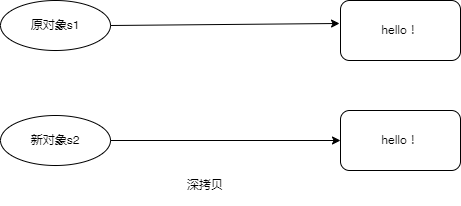

The diagram above was exported from draw.io. Its source (the exported page's mxGraphModel, read from the mxfile embedded in the PNG):
<mxGraphModel dx="852" dy="515" grid="1" gridSize="10" guides="1" tooltips="1" connect="1" arrows="1" fold="1" page="1" pageScale="1" pageWidth="1390" pageHeight="980" math="0" shadow="0">
  <root>
    <mxCell id="0" />
    <mxCell id="1" parent="0" />
    <mxCell id="z3Uu8ko0It4MsQ-FfVc--1" value="hello！" style="rounded=1;whiteSpace=wrap;html=1;" vertex="1" parent="1">
      <mxGeometry x="630" y="105" width="120" height="60" as="geometry" />
    </mxCell>
    <mxCell id="z3Uu8ko0It4MsQ-FfVc--2" value="原对象s1" style="ellipse;whiteSpace=wrap;html=1;" vertex="1" parent="1">
      <mxGeometry x="290" y="105" width="110" height="50" as="geometry" />
    </mxCell>
    <mxCell id="z3Uu8ko0It4MsQ-FfVc--4" value="新对象s2" style="ellipse;whiteSpace=wrap;html=1;" vertex="1" parent="1">
      <mxGeometry x="290" y="220" width="110" height="50" as="geometry" />
    </mxCell>
    <mxCell id="z3Uu8ko0It4MsQ-FfVc--5" value="" style="endArrow=classic;html=1;rounded=0;entryX=0;entryY=0.5;entryDx=0;entryDy=0;exitX=1;exitY=0.5;exitDx=0;exitDy=0;" edge="1" parent="1" source="z3Uu8ko0It4MsQ-FfVc--4" target="z3Uu8ko0It4MsQ-FfVc--8">
      <mxGeometry width="50" height="50" relative="1" as="geometry">
        <mxPoint x="410" y="290" as="sourcePoint" />
        <mxPoint x="460" y="240" as="targetPoint" />
      </mxGeometry>
    </mxCell>
    <mxCell id="z3Uu8ko0It4MsQ-FfVc--6" value="" style="endArrow=classic;html=1;rounded=0;entryX=-0.008;entryY=0.383;entryDx=0;entryDy=0;exitX=1;exitY=0.5;exitDx=0;exitDy=0;entryPerimeter=0;" edge="1" parent="1" source="z3Uu8ko0It4MsQ-FfVc--2" target="z3Uu8ko0It4MsQ-FfVc--1">
      <mxGeometry width="50" height="50" relative="1" as="geometry">
        <mxPoint x="410" y="235" as="sourcePoint" />
        <mxPoint x="540" y="190" as="targetPoint" />
      </mxGeometry>
    </mxCell>
    <mxCell id="z3Uu8ko0It4MsQ-FfVc--7" value="深拷贝" style="text;html=1;strokeColor=none;fillColor=none;align=center;verticalAlign=middle;whiteSpace=wrap;rounded=0;" vertex="1" parent="1">
      <mxGeometry x="440" y="270" width="110" height="40" as="geometry" />
    </mxCell>
    <mxCell id="z3Uu8ko0It4MsQ-FfVc--8" value="hello！" style="rounded=1;whiteSpace=wrap;html=1;" vertex="1" parent="1">
      <mxGeometry x="630" y="215" width="120" height="60" as="geometry" />
    </mxCell>
  </root>
</mxGraphModel>